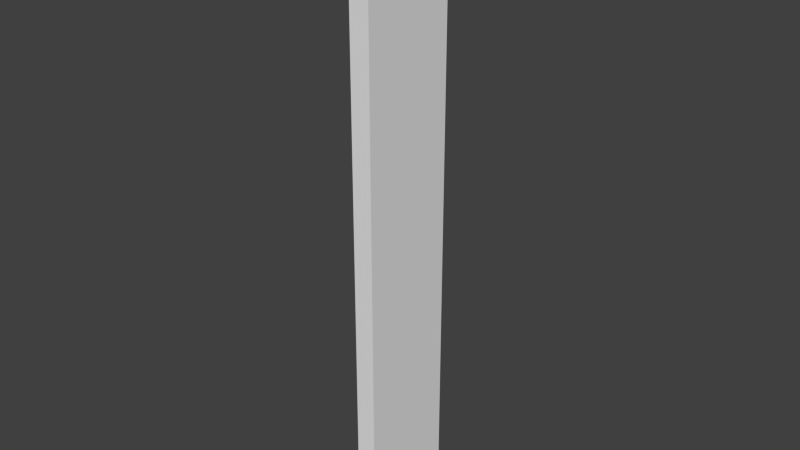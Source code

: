 # Source: 1.blend  (saved by Blender 2.76.0; exported with 4.5.12 LTS)
import bpy
from mathutils import Matrix  # noqa: F401  (used for matrix-valued properties, if any)

bpy.ops.wm.read_factory_settings(use_empty=True)
scene = bpy.context.scene
scene.name = 'Scene'

# ---- collections
col_collection_1 = bpy.data.collections.new('Collection 1'); scene.collection.children.link(col_collection_1)

# ---- world
world_world = bpy.data.worlds.new('World'); scene.world = world_world
world_world.color = (0.05088, 0.05088, 0.05088)
world_world.use_sun_shadow = False
world_world.sun_shadow_jitter_overblur = 0.0
world_world.cycles.sampling_method = 'MANUAL'
world_world.cycles.sample_map_resolution = 256

# ---- meshes
me_cube = bpy.data.meshes.new('Cube')
me_cube.from_pydata([(-100.0, -100.0, -100.0), (-100.0, -100.0, 100.0), (-100.0, 100.0, -100.0), (-100.0, 100.0, 100.0), (100.0, -100.0, -100.0), (100.0, -100.0, 100.0), (100.0, 100.0, -100.0), (100.0, 100.0, 100.0)], [], [(1, 3, 2, 0), (3, 7, 6, 2), (7, 5, 4, 6), (5, 1, 0, 4), (0, 2, 6, 4), (5, 7, 3, 1)])
_uv = me_cube.uv_layers.new(name='UVMap')
_uv.uv.foreach_set('vector', [0.8543, 1.977, 1.347, 1.977, 1.347, -0.9771, 0.8543, -0.9771, 1.347, 1.977, 1.349, 1.993, 1.349, -0.9932, 1.347, -0.9771, 0.7489, 1.993, 0.2511, 1.993, 0.2511, -0.9932, 0.7489, -0.9932, 0.8516, 1.993, 0.8543, 1.977, 0.8543, -0.9771, 0.8516, -0.9932, 0.8543, -0.9771, 1.347, -0.9771, 1.349, -0.9932, 0.8516, -0.9932, 0.8516, 1.993, 1.349, 1.993, 1.347, 1.977, 0.8543, 1.977])
me_cube.use_remesh_preserve_volume = False
me_cube.use_remesh_preserve_attributes = False
me_cube.use_mirror_vertex_groups = False
me_cube.update()

# ---- objects
ob_cube = bpy.data.objects.new('Cube', me_cube)

# ---- transforms, parenting, visibility, modifiers, constraints
ob_cube.location = (0.0, 0.0, 150.0)
ob_cube.scale = (0.05, 0.25, 1.5)
ob_cube.lineart.crease_threshold = 0.0

# ---- collection membership
col_collection_1.objects.link(ob_cube)

# ---- scene / render settings (as saved in the file)
scene.frame_start = 1; scene.frame_end = 250; scene.frame_set(1)
scene.render.engine = 'CYCLES'
scene.render.resolution_percentage = 50
scene.render.dither_intensity = 0.0
scene.cycles.use_denoising = False
scene.cycles.samples = 10
scene.cycles.sampling_pattern = 'TABULATED_SOBOL'
scene.cycles.light_sampling_threshold = 0.0
scene.cycles.use_adaptive_sampling = False
scene.cycles.use_light_tree = False
scene.cycles.blur_glossy = 0.0
scene.cycles.pixel_filter_type = 'GAUSSIAN'
scene.cycles.sample_clamp_indirect = 0.0
scene.view_settings.view_transform = 'Standard'
scene.unit_settings.scale_length = 0.01
bpy.context.view_layer.update()

# ---- added for rendering (the .blend has no active camera and no usable light): camera, sun
cam_auto = bpy.data.cameras.new('AutoCamera')
cam_auto.lens = 50.0
cam_auto.sensor_width = 36.0
cam_auto.clip_end = 4941.15
ob_auto_camera = bpy.data.objects.new('AutoCamera', cam_auto)
scene.collection.objects.link(ob_auto_camera)
ob_auto_camera.location = (281.548, -337.858, 375.239)
ob_auto_camera.rotation_euler = (1.09748, -7.21219e-08, 0.694738)
scene.camera = ob_auto_camera
light_auto_sun = bpy.data.lights.new('AutoSun', 'SUN')
light_auto_sun.energy = 3.0
light_auto_sun.angle = 0.0523599
ob_auto_sun = bpy.data.objects.new('AutoSun', light_auto_sun)
scene.collection.objects.link(ob_auto_sun)
ob_auto_sun.rotation_euler = (0.872665, 0.174533, 0.523599)
bpy.context.view_layer.update()
